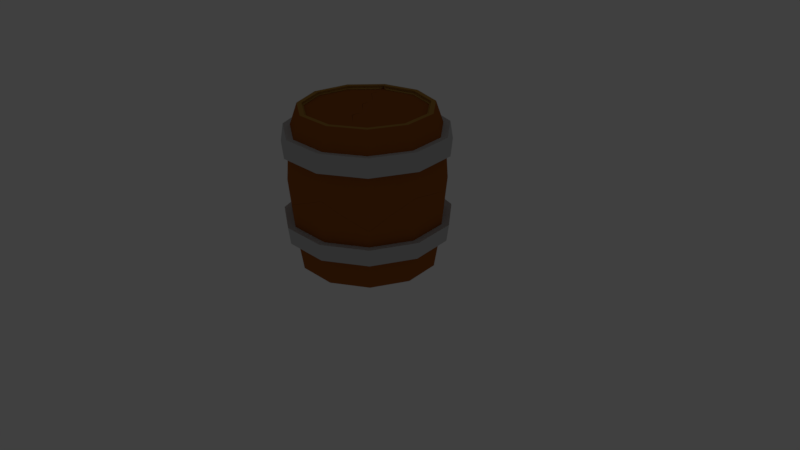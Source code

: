 # Source: Barrel.blend  (saved by Blender 2.79.0; exported with 4.5.12 LTS)
import bpy
from mathutils import Matrix  # noqa: F401  (used for matrix-valued properties, if any)

bpy.ops.wm.read_factory_settings(use_empty=True)
scene = bpy.context.scene
scene.name = 'Scene'

# ---- collections
col_collection_1 = bpy.data.collections.new('Collection 1'); scene.collection.children.link(col_collection_1)
col_collection_1.hide_render = True
col_collection_1.hide_viewport = True
col_collection_2 = bpy.data.collections.new('Collection 2'); scene.collection.children.link(col_collection_2)

# ---- materials (node trees are filled in below, after node groups)
mat_material_002 = bpy.data.materials.new('Material.002')
mat_material_002.alpha_threshold = 0.0
mat_material_002.use_transparent_shadow = False
mat_material_002.diffuse_color = (0.5805, 0.5805, 0.5805, 1.0)
mat_material_002.roughness = 0.5
mat_material_003 = bpy.data.materials.new('Material.003')
mat_material_003.alpha_threshold = 0.0
mat_material_003.use_transparent_shadow = False
mat_material_003.diffuse_color = (0.3694, 0.1123, 0.02078, 1.0)
mat_material_003.roughness = 0.5
mat_material_004 = bpy.data.materials.new('Material.004')
mat_material_004.alpha_threshold = 0.0
mat_material_004.use_transparent_shadow = False
mat_material_004.diffuse_color = (0.4564, 0.2454, 0.05422, 1.0)
mat_material_004.roughness = 0.5
mat_material_007 = bpy.data.materials.new('Material.007')
mat_material_007.alpha_threshold = 0.0
mat_material_007.use_transparent_shadow = False
mat_material_007.diffuse_color = (0.5805, 0.5805, 0.5805, 1.0)
mat_material_007.roughness = 0.5
mat_material_006 = bpy.data.materials.new('Material.006')
mat_material_006.alpha_threshold = 0.0
mat_material_006.use_transparent_shadow = False
mat_material_006.diffuse_color = (0.3694, 0.1123, 0.02078, 1.0)
mat_material_006.roughness = 0.5
mat_material_005 = bpy.data.materials.new('Material.005')
mat_material_005.alpha_threshold = 0.0
mat_material_005.use_transparent_shadow = False
mat_material_005.diffuse_color = (0.4564, 0.2454, 0.05422, 1.0)
mat_material_005.roughness = 0.5

# ---- material node trees

# ---- world
world_world = bpy.data.worlds.new('World'); scene.world = world_world
world_world.color = (0.05088, 0.05088, 0.05088)
world_world.use_sun_shadow = False
world_world.sun_shadow_jitter_overblur = 0.0
world_world.cycles.sampling_method = 'MANUAL'

# ---- cameras
cam_camera = bpy.data.cameras.new('Camera')
cam_camera.clip_end = 100.0
cam_camera.lens = 35.0
cam_camera.sensor_width = 32.0
cam_camera.sensor_height = 18.0
cam_camera.ortho_scale = 7.314
cam_camera.dof.focus_distance = 0.0
cam_camera.dof.aperture_fstop = 128.0

# ---- lights
light_lamp = bpy.data.lights.new('Lamp', 'POINT')
light_lamp.transmission_factor = 0.0
light_lamp.cutoff_distance = 30.0
light_lamp.energy = 100.0
light_lamp.shadow_buffer_clip_start = 1.001
light_lamp.shadow_soft_size = 0.1
light_lamp.shadow_maximum_resolution = 0.006
light_lamp.use_absolute_resolution = True

# ---- meshes
me_cylinder_001 = bpy.data.meshes.new('Cylinder.001')
me_cylinder_001.from_pydata([(-3.107e-09, 0.8853, 0.01582), (-1.71e-09, 0.7936, 1.962), (0.4787, 0.7448, 0.01582), (0.4291, 0.6677, 1.962), (0.8053, 0.3678, 0.01582), (0.7219, 0.3297, 1.962), (0.8763, -0.126, 0.01582), (0.7856, -0.1129, 1.962), (0.6691, -0.5798, 0.01582), (0.5998, -0.5197, 1.962), (0.2494, -0.8495, 0.01582), (0.2236, -0.7615, 1.962), (-0.2494, -0.8495, 0.01582), (-0.2236, -0.7615, 1.962), (-0.6691, -0.5798, 0.01582), (-0.5998, -0.5197, 1.962), (-0.8763, -0.126, 0.01582), (-0.7856, -0.1129, 1.962), (-0.8053, 0.3678, 0.01582), (-0.7219, 0.3297, 1.962), (-0.4787, 0.7448, 0.01582), (-0.4291, 0.6677, 1.962), (-0.2998, -1.021, 1.508), (1.759e-09, 1.012, 0.9943), (-0.7762, -0.6726, 1.734), (0.547, 0.8512, 0.9943), (-0.8042, -0.6969, 1.508), (0.9204, 0.4203, 0.9943), (-1.017, -0.1462, 1.734), (1.002, -0.144, 0.9943), (-1.053, -0.1514, 1.508), (0.7647, -0.6626, 0.9943), (-0.9342, 0.4267, 1.734), (0.2851, -0.9708, 0.9943), (-0.968, 0.4421, 1.508), (-0.2851, -0.9708, 0.9943), (4.351e-09, 1.064, 1.508), (-0.7647, -0.6626, 0.9943), (2.715e-09, 1.027, 1.734), (-1.002, -0.144, 0.9943), (-0.5553, 0.864, 1.734), (-0.9204, 0.4203, 0.9943), (-0.5753, 0.8952, 1.508), (-0.547, 0.8512, 0.9943), (-1.635e-09, 0.9403, 1.724), (-1.38e-10, 0.9742, 1.518), (0.5267, 0.8196, 1.518), (0.5083, 0.791, 1.724), (0.8862, 0.4047, 1.518), (0.8553, 0.3906, 1.724), (0.9643, -0.1386, 1.518), (0.9307, -0.1338, 1.724), (0.7363, -0.638, 1.518), (0.7106, -0.6157, 1.724), (0.2745, -0.9347, 1.518), (0.2649, -0.9022, 1.724), (-0.2745, -0.9347, 1.518), (-0.2649, -0.9022, 1.724), (-0.7363, -0.638, 1.518), (-0.7106, -0.6157, 1.724), (-0.9643, -0.1386, 1.518), (-0.9307, -0.1338, 1.724), (-0.8862, 0.4047, 1.518), (-0.8553, 0.3906, 1.724), (-0.5267, 0.8196, 1.518), (-0.5083, 0.791, 1.724), (-0.2894, -0.9854, 1.734), (0.2998, -1.021, 1.508), (0.2894, -0.9854, 1.734), (0.8042, -0.6969, 1.508), (0.7762, -0.6726, 1.734), (1.053, -0.1514, 1.508), (1.017, -0.1462, 1.734), (0.968, 0.4421, 1.508), (0.9342, 0.4267, 1.734), (0.5753, 0.8952, 1.508), (0.5553, 0.864, 1.734), (-1.879e-10, 0.9726, 0.6049), (-1.191e-09, 0.9466, 0.4033), (0.5118, 0.7963, 0.4033), (0.5258, 0.8182, 0.6049), (0.861, 0.3932, 0.4033), (0.8847, 0.404, 0.6049), (0.9369, -0.1347, 0.4033), (0.9627, -0.1384, 0.6049), (0.7154, -0.6199, 0.4033), (0.7351, -0.6369, 0.6049), (0.2667, -0.9082, 0.4033), (0.274, -0.9332, 0.6049), (-0.2667, -0.9082, 0.4033), (-0.274, -0.9332, 0.6049), (-0.7154, -0.6199, 0.4033), (-0.7351, -0.6369, 0.6049), (-0.9369, -0.1347, 0.4033), (-0.9627, -0.1384, 0.6049), (-0.861, 0.3932, 0.4033), (-0.8847, 0.404, 0.6049), (-0.5118, 0.7963, 0.4033), (-0.5258, 0.8182, 0.6049), (4.639e-09, 1.069, 0.6149), (3.537e-09, 1.041, 0.3933), (-0.5626, 0.8754, 0.3933), (-0.5781, 0.8995, 0.6149), (-0.9466, 0.4323, 0.3933), (-0.9726, 0.4442, 0.6149), (-1.03, -0.1481, 0.3933), (-1.058, -0.1522, 0.6149), (-0.7864, -0.6815, 0.3933), (-0.8081, -0.7002, 0.6149), (-0.2932, -0.9985, 0.3933), (-0.3012, -1.026, 0.6149), (0.2932, -0.9985, 0.3933), (0.3012, -1.026, 0.6149), (0.7864, -0.6815, 0.3933), (0.8081, -0.7002, 0.6149), (1.03, -0.1481, 0.3933), (1.058, -0.1522, 0.6149), (0.9466, 0.4323, 0.3933), (0.9726, 0.4442, 0.6149), (0.5626, 0.8754, 0.3933), (0.5781, 0.8995, 0.6149), (0.4562, 0.7099, 2.001), (-5.626e-09, 0.8439, 2.001), (0.7676, 0.3506, 2.001), (0.8353, -0.1201, 2.001), (0.6378, -0.5526, 2.001), (0.2377, -0.8097, 2.001), (-0.2377, -0.8097, 2.001), (-0.6378, -0.5526, 2.001), (-0.8353, -0.1201, 2.001), (-0.7676, 0.3506, 2.001), (-0.4562, 0.7099, 2.001), (0.4242, 0.6601, 2.001), (-4.707e-09, 0.7847, 2.001), (0.7138, 0.326, 2.001), (0.7767, -0.1117, 2.001), (0.593, -0.5139, 2.001), (0.2211, -0.7529, 2.001), (-0.2211, -0.7529, 2.001), (-0.593, -0.5139, 2.001), (-0.7767, -0.1117, 2.001), (-0.7138, 0.326, 2.001), (-0.4242, 0.6601, 2.001)], [], [(25, 27, 82, 80), (29, 31, 86, 84), (31, 33, 88, 86), (33, 35, 90, 88), (35, 37, 92, 90), (37, 39, 94, 92), (39, 41, 96, 94), (41, 43, 98, 96), (3, 1, 21, 19, 17, 15, 13, 11, 9, 7, 5), (20, 97, 78, 0), (0, 2, 4, 6, 8, 10, 12, 14, 16, 18, 20), (27, 29, 84, 82), (40, 38, 36, 42), (62, 64, 43, 41), (60, 62, 41, 39), (58, 60, 39, 37), (56, 58, 37, 35), (54, 56, 35, 33), (52, 54, 33, 31), (50, 52, 31, 29), (48, 50, 29, 27), (46, 48, 27, 25), (45, 46, 25, 23), (0, 78, 79, 2), (63, 130, 131, 65), (18, 95, 97, 20), (61, 129, 130, 63), (16, 93, 95, 18), (59, 128, 129, 61), (14, 91, 93, 16), (57, 127, 128, 59), (12, 89, 91, 14), (55, 126, 127, 57), (10, 87, 89, 12), (53, 125, 126, 55), (8, 85, 87, 10), (51, 124, 125, 53), (6, 83, 85, 8), (49, 123, 124, 51), (4, 81, 83, 6), (47, 121, 123, 49), (2, 79, 81, 4), (44, 122, 121, 47), (43, 23, 77, 98), (64, 45, 23, 43), (59, 61, 28, 24), (56, 54, 67, 22), (45, 64, 42, 36), (46, 45, 36, 75), (55, 57, 66, 68), (52, 50, 71, 69), (62, 60, 30, 34), (44, 47, 76, 38), (65, 44, 38, 40), (51, 53, 70, 72), (61, 63, 32, 28), (65, 131, 122, 44), (32, 40, 42, 34), (28, 32, 34, 30), (24, 28, 30, 26), (66, 24, 26, 22), (68, 66, 22, 67), (70, 68, 67, 69), (72, 70, 69, 71), (74, 72, 71, 73), (76, 74, 73, 75), (38, 76, 75, 36), (49, 51, 72, 74), (60, 58, 26, 30), (50, 48, 73, 71), (63, 65, 40, 32), (53, 55, 68, 70), (64, 62, 34, 42), (54, 52, 69, 67), (57, 59, 24, 66), (47, 49, 74, 76), (58, 56, 22, 26), (48, 46, 75, 73), (78, 97, 101, 100), (80, 82, 118, 120), (90, 92, 108, 110), (85, 83, 115, 113), (95, 93, 105, 103), (86, 88, 112, 114), (96, 98, 102, 104), (81, 79, 119, 117), (91, 89, 109, 107), (82, 84, 116, 118), (92, 94, 106, 108), (23, 25, 80, 77), (100, 101, 102, 99), (101, 103, 104, 102), (103, 105, 106, 104), (105, 107, 108, 106), (107, 109, 110, 108), (109, 111, 112, 110), (111, 113, 114, 112), (113, 115, 116, 114), (115, 117, 118, 116), (117, 119, 120, 118), (119, 100, 99, 120), (89, 87, 111, 109), (79, 78, 100, 119), (94, 96, 104, 106), (84, 86, 114, 116), (77, 80, 120, 99), (93, 91, 107, 105), (83, 81, 117, 115), (98, 77, 99, 102), (88, 90, 110, 112), (97, 95, 103, 101), (87, 85, 113, 111), (133, 132, 121, 122), (132, 134, 123, 121), (134, 135, 124, 123), (135, 136, 125, 124), (136, 137, 126, 125), (137, 138, 127, 126), (138, 139, 128, 127), (139, 140, 129, 128), (140, 141, 130, 129), (141, 142, 131, 130), (142, 133, 122, 131), (1, 3, 132, 133), (3, 5, 134, 132), (5, 7, 135, 134), (7, 9, 136, 135), (9, 11, 137, 136), (11, 13, 138, 137), (13, 15, 139, 138), (15, 17, 140, 139), (17, 19, 141, 140), (19, 21, 142, 141), (21, 1, 133, 142)])
me_cylinder_001.polygons.foreach_set('material_index', [1, 1, 1, 1, 1, 1, 1, 1, 1, 1, 1, 1, 0, 1, 1, 1, 1, 1, 1, 1, 1, 1, 1, 1, 1, 1, 1, 1, 1, 1, 1, 1, 1, 1, 1, 1, 1, 1, 1, 1, 1, 1, 1, 1, 1, 0, 0, 0, 0, 0, 0, 0, 0, 0, 0, 0, 1, 0, 0, 0, 0, 0, 0, 0, 0, 0, 0, 0, 0, 0, 0, 0, 0, 0, 0, 0, 0, 0, 0, 0, 0, 0, 0, 0, 0, 0, 0, 0, 0, 1, 0, 0, 0, 0, 0, 0, 0, 0, 0, 0, 0, 0, 0, 0, 0, 0, 0, 0, 0, 0, 0, 0, 2, 2, 2, 2, 2, 2, 2, 2, 2, 2, 2, 2, 2, 2, 2, 2, 2, 2, 2, 2, 2, 2])
me_cylinder_001.materials.append(mat_material_002)
me_cylinder_001.materials.append(mat_material_003)
me_cylinder_001.materials.append(mat_material_004)
me_cylinder_001.use_remesh_preserve_volume = False
me_cylinder_001.use_remesh_preserve_attributes = False
me_cylinder_001.use_mirror_vertex_groups = False
me_cylinder_001.update()
me_cylinder_006 = bpy.data.meshes.new('Cylinder.006')
me_cylinder_006.from_pydata([(-3.107e-09, 0.8853, 0.01582), (0.4787, 0.7448, 0.01582), (0.8053, 0.3678, 0.01582), (-0.6691, -0.5798, 0.01582), (-0.8763, -0.126, 0.01582), (-0.8053, 0.3678, 0.01582), (-0.4787, 0.7448, 0.01582), (1.759e-09, 1.012, 0.9943), (-0.7647, -0.6626, 0.9943), (-0.547, 0.8512, 0.9943), (-1.879e-10, 0.9726, 0.6049), (-1.191e-09, 0.9466, 0.4033), (0.5118, 0.7963, 0.4033), (0.5258, 0.8182, 0.6049), (-0.7154, -0.6199, 0.4033), (-0.7351, -0.6369, 0.6049), (-0.9369, -0.1347, 0.4033), (-0.9627, -0.1384, 0.6049), (-0.861, 0.3932, 0.4033), (-0.8847, 0.404, 0.6049), (-0.5118, 0.7963, 0.4033), (-0.5258, 0.8182, 0.6049), (4.639e-09, 1.069, 0.6149), (3.537e-09, 1.041, 0.3933), (-0.5626, 0.8754, 0.3933), (-0.5781, 0.8995, 0.6149), (-0.9466, 0.4323, 0.3933), (-0.9726, 0.4442, 0.6149), (-1.03, -0.1481, 0.3933), (-1.058, -0.1522, 0.6149), (-0.7864, -0.6815, 0.3933), (-0.8081, -0.7002, 0.6149), (0.5626, 0.8754, 0.3933), (0.5781, 0.8995, 0.6149), (-0.8365, -0.5053, 0.9943), (1.651e-09, 1.01, 1.024), (-0.8365, 0.5171, 0.9943), (-0.9865, -0.1418, 0.8435), (0.4973, 0.8658, 0.9943), (0.5452, 0.8484, 0.9611), (-0.07066, 0.9911, 0.9943), (-0.9133, 0.4171, 0.9171), (-0.7605, 0.5968, 1.071), (0.7513, 0.5895, 0.8185), (-0.2825, 0.9199, 0.9048), (0.282, 0.9183, 1.143), (0.632, 0.5544, 0.01582), (0.642, 0.5563, 0.01582), (0.6864, 0.5948, 0.4033), (0.7053, 0.6111, 0.6049), (0.7546, 0.6539, 0.3933), (0.7754, 0.6719, 0.6149), (-0.02092, 0.846, 0.06488), (0.4142, 0.7183, 0.06488), (0.5627, 0.5469, 0.06488), (0.7112, 0.3755, 0.06488), (-0.6292, -0.486, 0.06488), (-0.8176, -0.07341, 0.06488), (-0.7531, 0.3755, 0.06488), (-0.4561, 0.7183, 0.06488), (-0.7814, -0.4182, 0.9544), (-0.7161, -0.5613, 0.9544), (0.4312, 0.8283, 0.9544), (-0.02092, 0.961, 0.9544), (-0.02092, 0.9591, 0.9815), (-0.02092, 0.9017, 0.4172), (-0.4862, 0.7651, 0.4172), (-0.9052, 0.445, 0.6096), (-0.8253, 0.4085, 0.6005), (-0.499, 0.785, 0.6005), (-0.02092, 0.9254, 0.6005), (-0.8037, 0.3986, 0.4172), (-0.5465, 0.8589, 0.6096), (-0.8727, -0.08133, 0.4172), (-0.8962, -0.0847, 0.6005), (-0.6713, -0.5224, 0.4172), (0.4443, 0.7651, 0.4172), (0.4906, 0.837, 0.4081), (-0.6892, -0.5379, 0.6005), (-0.7359, -0.5784, 0.4081), (-0.7556, -0.5955, 0.6096), (0.6031, 0.5819, 0.4172), (-0.9831, -0.09721, 0.6096), (0.4571, 0.785, 0.6005), (0.4748, 0.8124, 0.9243), (-0.5182, 0.815, 0.9544), (-0.9178, -0.08781, 0.8173), (-0.8512, 0.4203, 0.8842), (-0.02092, 1.013, 0.6096), (-0.02092, 0.9872, 0.4081), (-0.5324, 0.837, 0.4081), (-0.8815, 0.4341, 0.4081), (-0.9574, -0.0935, 0.4081), (0.6651, 0.6356, 0.4081), (0.5046, 0.8589, 0.6096), (-0.7814, 0.5113, 0.9544), (-0.08516, 0.9422, 0.9544), (-0.7123, 0.5837, 1.024), (0.6621, 0.5771, 0.7947), (-0.2778, 0.8774, 0.8731), (0.2355, 0.876, 1.09), (0.5536, 0.5452, 0.06488), (0.6203, 0.5967, 0.6005), (0.684, 0.6519, 0.6096), (-0.3553, -0.4177, 0.01582), (-0.2974, -0.2557, 0.01582), (0.01641, -0.09368, 0.01582), (0.07436, 0.06835, 0.01582), (0.3881, 0.2304, 0.01582), (0.4461, 0.3924, 0.01582), (-0.3323, -0.3386, 0.06488), (-0.2913, -0.1913, 0.06488), (0.005622, -0.04403, 0.06488), (0.04669, 0.1033, 0.06488), (0.3436, 0.2506, 0.06488), (0.3846, 0.3979, 0.06488)], [], [(8, 34, 37, 17, 15), (6, 20, 11, 0), (0, 1, 47, 2, 46, 109, 108, 107, 106, 105, 104, 3, 4, 5, 6), (0, 11, 12, 1), (5, 18, 20, 6), (4, 16, 18, 5), (3, 14, 16, 4), (11, 20, 24, 23), (18, 16, 28, 26), (19, 21, 25, 27), (48, 12, 32, 50), (15, 17, 29, 31), (7, 38, 39, 13, 10), (23, 24, 25, 22), (24, 26, 27, 25), (26, 28, 29, 27), (28, 30, 31, 29), (50, 32, 33, 51), (32, 23, 22, 33), (12, 11, 23, 32), (17, 19, 27, 29), (10, 13, 33, 22), (16, 14, 30, 28), (21, 10, 22, 25), (20, 18, 26, 24), (41, 36, 9, 21, 19), (36, 42, 9), (40, 7, 35), (39, 43, 49, 13), (44, 40, 7, 10, 21, 9), (37, 41, 19, 17), (35, 45, 38, 7), (13, 49, 51, 33), (1, 12, 48, 47), (61, 78, 74, 86, 60), (59, 52, 65, 66), (52, 59, 58, 57, 56, 110, 111, 112, 113, 114, 115, 101, 55, 54, 53), (52, 53, 76, 65), (58, 59, 66, 71), (57, 58, 71, 73), (56, 57, 73, 75), (65, 89, 90, 66), (71, 91, 92, 73), (68, 67, 72, 69), (81, 93, 77, 76), (78, 80, 82, 74), (63, 70, 83, 84, 62), (89, 88, 72, 90), (90, 72, 67, 91), (91, 67, 82, 92), (92, 82, 80, 79), (93, 103, 94, 77), (77, 94, 88, 89), (76, 77, 89, 65), (74, 82, 67, 68), (70, 88, 94, 83), (73, 92, 79, 75), (69, 72, 88, 70), (66, 90, 91, 71), (87, 68, 69, 85, 95), (95, 85, 97), (96, 63, 64), (84, 83, 102, 98), (99, 85, 69, 70, 63, 96), (86, 74, 68, 87), (64, 63, 62, 100), (83, 94, 103, 102), (53, 54, 81, 76), (36, 42, 97, 95), (14, 75, 79, 30), (35, 45, 100, 64), (42, 9, 85, 97), (51, 103, 93, 50), (8, 34, 60, 61), (31, 15, 78, 80), (45, 38, 62, 100), (38, 39, 84, 62), (50, 93, 81, 48), (34, 37, 86, 60), (40, 35, 64, 96), (49, 51, 103, 102), (104, 3, 56, 110), (47, 2, 55, 54), (39, 43, 98, 84), (48, 81, 54, 47), (2, 46, 101, 55), (9, 44, 99, 85), (15, 8, 61, 78), (43, 49, 102, 98), (44, 40, 96, 99), (3, 56, 75, 14), (41, 36, 95, 87), (37, 86, 87, 41), (30, 79, 80, 31), (46, 109, 115, 101), (109, 108, 114, 115), (108, 107, 113, 114), (107, 106, 112, 113), (106, 105, 111, 112), (105, 104, 110, 111)])
me_cylinder_006.polygons.foreach_set('material_index', [1, 1, 1, 1, 1, 1, 1, 0, 0, 0, 0, 0, 1, 0, 0, 0, 0, 0, 0, 0, 0, 0, 0, 0, 0, 1, 1, 1, 1, 1, 1, 1, 0, 1, 1, 1, 1, 1, 1, 1, 1, 0, 0, 0, 0, 0, 1, 0, 0, 0, 0, 0, 0, 0, 0, 0, 0, 0, 0, 1, 1, 1, 1, 1, 1, 1, 0, 1, 1, 0, 1, 1, 0, 1, 0, 1, 1, 0, 1, 1, 0, 1, 1, 1, 1, 1, 1, 1, 1, 1, 1, 1, 1, 0, 1, 1, 1, 1, 1, 1])
me_cylinder_006.materials.append(mat_material_007)
me_cylinder_006.materials.append(mat_material_006)
me_cylinder_006.materials.append(mat_material_005)
me_cylinder_006.use_remesh_preserve_volume = False
me_cylinder_006.use_remesh_preserve_attributes = False
me_cylinder_006.use_mirror_vertex_groups = False
me_cylinder_006.update()
me_cylinder_005 = bpy.data.meshes.new('Cylinder.005')
me_cylinder_005.from_pydata([(0.5998, -0.5197, 1.962), (0.2236, -0.7615, 1.962), (-0.2236, -0.7615, 1.962), (-0.5998, -0.5197, 1.962), (-0.7856, -0.1129, 1.962), (-0.7219, 0.3297, 1.962), (-0.4291, 0.6677, 1.962), (-0.2998, -1.021, 1.508), (-0.7762, -0.6726, 1.734), (-0.8042, -0.6969, 1.508), (-1.017, -0.1462, 1.734), (-1.053, -0.1514, 1.508), (-0.9342, 0.4267, 1.734), (-0.968, 0.4421, 1.508), (-0.2851, -0.9708, 0.9943), (-0.7647, -0.6626, 0.9943), (-1.002, -0.144, 0.9943), (-0.5553, 0.864, 1.734), (-0.9204, 0.4203, 0.9943), (-0.5753, 0.8952, 1.508), (-0.547, 0.8512, 0.9943), (0.2745, -0.9347, 1.518), (0.2649, -0.9022, 1.724), (-0.2745, -0.9347, 1.518), (-0.2649, -0.9022, 1.724), (-0.7363, -0.638, 1.518), (-0.7106, -0.6157, 1.724), (-0.9643, -0.1386, 1.518), (-0.9307, -0.1338, 1.724), (-0.8862, 0.4047, 1.518), (-0.8553, 0.3906, 1.724), (-0.5267, 0.8196, 1.518), (-0.5083, 0.791, 1.724), (-0.2894, -0.9854, 1.734), (0.2998, -1.021, 1.508), (0.2894, -0.9854, 1.734), (0.2377, -0.8097, 2.001), (-0.2377, -0.8097, 2.001), (-0.6378, -0.5526, 2.001), (-0.8353, -0.1201, 2.001), (-0.7676, 0.3506, 2.001), (-0.4562, 0.7099, 2.001), (0.593, -0.5139, 2.001), (0.2211, -0.7529, 2.001), (-0.2211, -0.7529, 2.001), (-0.593, -0.5139, 2.001), (-0.7767, -0.1117, 2.001), (-0.7138, 0.326, 2.001), (-0.4242, 0.6601, 2.001), (0.282, -0.9606, 1.143), (-0.07066, -0.9708, 0.9943), (-0.8365, -0.5053, 0.9943), (-0.8365, 0.5171, 0.9943), (-0.7605, -0.659, 1.071), (-0.9865, -0.1418, 0.8435), (0.4973, -0.8344, 0.9943), (-0.5403, -0.8068, 0.9943), (-0.2825, -0.9622, 0.9048), (-0.9133, 0.4171, 0.9171), (-0.7605, 0.5968, 1.071), (0.409, -0.6423, 1.962), (-0.3735, 0.5821, 1.962), (0.4377, -0.6812, 2.001), (0.552, -0.8589, 1.508), (0.5328, -0.829, 1.734), (0.4877, -0.759, 1.724), (0.5054, -0.7864, 1.518), (0.407, -0.6334, 2.001), (0.5326, -0.8118, 0.9943), (0.5126, -0.7863, 1.461), (-0.245, -0.7751, 1.973), (0.1978, -0.7751, 1.973), (-0.6176, -0.5357, 1.973), (-0.8015, -0.1329, 1.973), (-0.7385, 0.3054, 1.973), (-0.4485, 0.6401, 1.973), (-0.9251, 0.3907, 1.514), (-0.8937, 0.3763, 1.724), (-0.8027, 0.4605, 1.035), (-0.8808, 0.3704, 1.035), (-1.005, -0.1621, 1.514), (-0.9704, -0.1572, 1.724), (-0.5594, 0.8127, 1.514), (-0.9563, -0.1551, 1.035), (-0.7726, -0.67, 1.514), (-0.7465, -0.6474, 1.724), (-0.8027, -0.4916, 1.035), (-0.7358, -0.6381, 1.035), (-0.3028, -0.9719, 1.514), (-0.2931, -0.9388, 1.724), (-0.5268, -0.7724, 1.035), (-0.2891, -0.9252, 1.035), (0.2556, -0.9719, 1.514), (0.2459, -0.9388, 1.724), (-0.5407, 0.7836, 1.724), (0.4725, -0.7931, 1.724), (-0.8489, 0.3559, 1.523), (-0.8202, 0.3427, 1.715), (-0.497, 0.7156, 1.715), (-0.5141, 0.7422, 1.523), (-0.9217, -0.1502, 1.523), (-0.8904, -0.1457, 1.715), (-0.6854, -0.5945, 1.715), (-0.7093, -0.6152, 1.523), (-0.2703, -0.8612, 1.715), (-0.2792, -0.8916, 1.523), (0.2231, -0.8612, 1.715), (0.232, -0.8916, 1.523), (0.4306, -0.7279, 1.715), (-0.5331, 0.7717, 1.035), (-0.7319, -0.6348, 1.106), (0.3555, -0.6109, 1.973), (0.5287, -0.4996, 1.973), (-0.2295, -0.7222, 1.973), (0.1823, -0.7222, 1.973), (-0.5759, -0.4996, 1.973), (-0.747, -0.125, 1.973), (-0.6884, 0.2825, 1.973), (-0.4187, 0.5937, 1.973), (0.3573, -0.6192, 1.936), (0.535, -0.5051, 1.936), (-0.2319, -0.7302, 1.936), (0.1846, -0.7302, 1.936), (-0.5822, -0.5051, 1.936), (-0.7552, -0.1262, 1.936), (-0.696, 0.286, 1.936), (-0.4232, 0.6008, 1.936), (0.239, -0.9156, 1.174), (-0.08943, -0.9252, 1.035), (-0.9424, -0.1531, 0.8949), (-0.2867, -0.9171, 0.952), (-0.8742, 0.3674, 0.9634), (-0.7319, 0.5347, 1.106), (0.4395, -0.7982, 1.035), (-0.3715, 0.521, 1.936), (0.3841, -0.6554, 1.973), (0.4905, -0.821, 1.514), (0.447, -0.7534, 1.523), (0.4724, -0.777, 1.035), (0.4538, -0.7533, 1.47), (-0.3719, 0.4071, 1.962), (-0.1499, 0.2322, 1.962), (-0.1483, 0.05733, 1.962), (0.07366, -0.1176, 1.962), (0.0753, -0.2925, 1.962), (0.2973, -0.4674, 1.962), (-0.3775, 0.3581, 1.936), (-0.1633, 0.1952, 1.936), (-0.1693, 0.03235, 1.936), (0.04497, -0.1305, 1.936), (0.03893, -0.2934, 1.936), (0.2532, -0.4563, 1.936)], [], [(14, 56, 57), (16, 18, 58, 54), (18, 52, 58), (29, 31, 20, 59, 52, 18), (27, 29, 18, 16), (25, 27, 16, 51, 53), (23, 25, 53, 56, 14), (21, 23, 14, 50, 49), (30, 40, 41, 32), (28, 39, 40, 30), (26, 38, 39, 28), (24, 37, 38, 26), (22, 36, 37, 24), (65, 62, 36, 22), (26, 28, 10, 8), (23, 21, 34, 7), (22, 24, 33, 35), (29, 27, 11, 13), (28, 30, 12, 10), (12, 17, 19, 13), (10, 12, 13, 11), (8, 10, 11, 9), (33, 8, 9, 7), (35, 33, 7, 34), (64, 35, 34, 63), (27, 25, 9, 11), (30, 32, 17, 12), (65, 22, 35, 64), (31, 29, 13, 19), (24, 26, 8, 33), (25, 23, 7, 9), (67, 43, 36, 62), (43, 44, 37, 36), (44, 45, 38, 37), (45, 46, 39, 38), (46, 47, 40, 39), (47, 48, 41, 40), (0, 60, 1, 43, 67, 42), (1, 2, 44, 43), (2, 3, 45, 44), (3, 4, 46, 45), (4, 5, 47, 46), (5, 6, 48, 47), (53, 15, 51), (56, 15, 53), (57, 50, 14), (54, 51, 16), (60, 145, 144, 143, 142, 141, 140, 61, 6, 5, 4, 3, 2, 1), (21, 66, 63, 34), (68, 69, 21, 49, 55), (91, 130, 90), (83, 129, 131, 79), (79, 131, 78), (96, 79, 78, 132, 109, 99), (100, 83, 79, 96), (103, 110, 86, 83, 100), (105, 91, 90, 110, 103), (107, 127, 128, 91, 105), (97, 98, 75, 74), (101, 97, 74, 73), (102, 101, 73, 72), (104, 102, 72, 70), (106, 104, 70, 71), (108, 106, 71, 135), (102, 85, 81, 101), (105, 88, 92, 107), (106, 93, 89, 104), (96, 76, 80, 100), (101, 81, 77, 97), (77, 76, 82, 94), (81, 80, 76, 77), (85, 84, 80, 81), (89, 88, 84, 85), (93, 92, 88, 89), (95, 136, 92, 93), (100, 80, 84, 103), (97, 77, 94, 98), (108, 95, 93, 106), (99, 82, 76, 96), (104, 89, 85, 102), (103, 84, 88, 105), (111, 135, 71, 114), (114, 71, 70, 113), (113, 70, 72, 115), (115, 72, 73, 116), (116, 73, 74, 117), (117, 74, 75, 118), (120, 112, 111, 114, 122, 119), (122, 114, 113, 121), (121, 113, 115, 123), (123, 115, 116, 124), (124, 116, 117, 125), (125, 117, 118, 126), (110, 87, 86), (90, 87, 110), (130, 91, 128), (129, 83, 86), (119, 122, 121, 123, 124, 125, 126, 134, 146, 147, 148, 149, 150, 151), (107, 92, 136, 137), (138, 133, 127, 107, 139), (69, 21, 107, 139), (42, 112, 120, 0), (140, 61, 134, 146), (51, 15, 87, 86), (61, 6, 126, 134), (52, 58, 131, 78), (59, 52, 78, 132), (20, 59, 132, 109), (19, 31, 99, 82), (21, 107, 137, 66), (41, 75, 98, 32), (31, 20, 109, 99), (50, 49, 127, 128), (6, 126, 118, 48), (62, 135, 111, 67), (48, 118, 75, 41), (56, 57, 130, 90), (66, 63, 136, 137), (0, 60, 119, 120), (58, 54, 129, 131), (17, 19, 82, 94), (64, 65, 108, 95), (67, 111, 112, 42), (63, 64, 95, 136), (32, 17, 94, 98), (49, 55, 133, 127), (65, 108, 135, 62), (57, 50, 128, 130), (55, 68, 138, 133), (54, 51, 86, 129), (15, 56, 90, 87), (68, 69, 139, 138), (60, 145, 151, 119), (145, 144, 150, 151), (144, 143, 149, 150), (143, 142, 148, 149), (142, 141, 147, 148), (141, 140, 146, 147)])
me_cylinder_005.polygons.foreach_set('material_index', [1, 1, 1, 1, 1, 1, 1, 1, 1, 1, 1, 1, 1, 1, 0, 0, 0, 0, 0, 0, 0, 0, 0, 0, 0, 0, 0, 0, 0, 0, 0, 2, 2, 2, 2, 2, 2, 2, 2, 2, 2, 2, 2, 1, 1, 1, 1, 1, 0, 1, 1, 1, 1, 1, 1, 1, 1, 1, 1, 1, 1, 1, 1, 1, 0, 0, 0, 0, 0, 0, 0, 0, 0, 0, 0, 0, 0, 0, 0, 0, 0, 2, 2, 2, 2, 2, 2, 2, 2, 2, 2, 2, 2, 1, 1, 1, 1, 1, 0, 1, 1, 2, 1, 1, 1, 1, 1, 1, 0, 0, 1, 1, 1, 2, 2, 2, 1, 0, 2, 1, 0, 0, 2, 0, 0, 1, 1, 1, 1, 1, 1, 1, 1, 1, 1, 1, 1, 1])
me_cylinder_005.materials.append(mat_material_007)
me_cylinder_005.materials.append(mat_material_006)
me_cylinder_005.materials.append(mat_material_005)
me_cylinder_005.use_remesh_preserve_volume = False
me_cylinder_005.use_remesh_preserve_attributes = False
me_cylinder_005.use_mirror_vertex_groups = False
me_cylinder_005.update()
me_cylinder_004 = bpy.data.meshes.new('Cylinder.004')
me_cylinder_004.from_pydata([(-1.71e-09, 0.7936, 1.962), (0.4291, 0.6677, 1.962), (0.7219, 0.3297, 1.962), (0.7856, -0.1129, 1.962), (0.5998, -0.5197, 1.962), (-0.4291, 0.6677, 1.962), (0.547, 0.8512, 0.9943), (0.7647, -0.6626, 0.9943), (4.351e-09, 1.064, 1.508), (2.715e-09, 1.027, 1.734), (-0.5553, 0.864, 1.734), (-0.5753, 0.8952, 1.508), (-0.547, 0.8512, 0.9943), (-1.635e-09, 0.9403, 1.724), (-1.38e-10, 0.9742, 1.518), (0.5267, 0.8196, 1.518), (0.5083, 0.791, 1.724), (0.8862, 0.4047, 1.518), (0.8553, 0.3906, 1.724), (0.9643, -0.1386, 1.518), (0.9307, -0.1338, 1.724), (0.7363, -0.638, 1.518), (0.7106, -0.6157, 1.724), (0.2745, -0.9347, 1.518), (-0.5267, 0.8196, 1.518), (-0.5083, 0.791, 1.724), (0.8042, -0.6969, 1.508), (0.7762, -0.6726, 1.734), (1.053, -0.1514, 1.508), (1.017, -0.1462, 1.734), (0.968, 0.4421, 1.508), (0.9342, 0.4267, 1.734), (0.5753, 0.8952, 1.508), (0.5553, 0.864, 1.734), (0.4562, 0.7099, 2.001), (-5.626e-09, 0.8439, 2.001), (0.7676, 0.3506, 2.001), (0.8353, -0.1201, 2.001), (0.6378, -0.5526, 2.001), (-0.4562, 0.7099, 2.001), (0.4242, 0.6601, 2.001), (-4.707e-09, 0.7847, 2.001), (0.7138, 0.326, 2.001), (0.7767, -0.1117, 2.001), (0.593, -0.5139, 2.001), (-0.4242, 0.6601, 2.001), (0.9899, -0.1423, 1.158), (0.7513, -0.651, 0.8185), (0.8748, 0.4729, 0.9943), (0.8748, -0.4214, 0.9943), (1.651e-09, 1.01, 1.024), (0.4973, 0.8658, 0.9943), (0.5452, 0.8484, 0.9611), (0.4973, -0.8344, 0.9943), (-0.07066, 0.9911, 0.9943), (0.9165, 0.4186, 1.054), (0.7513, 0.5895, 0.8185), (-0.2825, 0.9199, 0.9048), (0.282, 0.9183, 1.143), (0.409, -0.6423, 1.962), (-0.3735, 0.5821, 1.962), (0.4377, -0.6812, 2.001), (0.552, -0.8589, 1.508), (0.5328, -0.829, 1.734), (0.4877, -0.759, 1.724), (0.5054, -0.7864, 1.518), (0.407, -0.6334, 2.001), (0.5326, -0.8118, 0.9943), (0.5126, -0.7863, 1.461), (0.4533, 0.6724, 1.97), (0.03049, 0.7966, 1.97), (0.7419, 0.3394, 1.97), (0.8046, -0.09679, 1.97), (0.6216, -0.4976, 1.97), (0.4362, -0.6168, 1.97), (-0.3923, 0.6724, 1.97), (-0.4841, 0.8153, 1.722), (0.03049, 0.9664, 1.722), (0.5637, 0.8442, 1.513), (0.03049, 1.001, 1.513), (0.5451, 0.8153, 1.722), (-0.03499, 0.933, 1.037), (-0.4765, 0.8034, 1.037), (-0.5027, 0.8442, 1.513), (0.7758, -0.6313, 1.513), (0.7499, -0.6088, 1.722), (0.5241, -0.7378, 1.037), (0.7392, -0.5996, 1.037), (1.007, -0.1258, 1.513), (0.9727, -0.121, 1.722), (0.5421, -0.7815, 1.513), (0.9276, 0.4242, 1.513), (0.8963, 0.4099, 1.722), (0.8413, 0.4528, 1.037), (0.5375, 0.8034, 1.037), (0.7128, -0.5767, 1.522), (-0.4406, 0.7476, 1.714), (0.03049, 0.8859, 1.714), (0.9242, -0.114, 1.522), (0.03049, 0.9174, 1.522), (-0.4576, 0.7741, 1.522), (0.5016, 0.7476, 1.714), (0.893, -0.1095, 1.714), (0.4989, -0.7143, 1.522), (0.6891, -0.5561, 1.714), (0.8232, 0.3765, 1.714), (0.8518, 0.3896, 1.522), (0.5186, 0.7741, 1.522), (0.4237, 0.6263, 1.97), (0.03049, 0.7417, 1.97), (0.692, 0.3166, 1.97), (0.7503, -0.08899, 1.97), (0.5801, -0.4617, 1.97), (0.4077, -0.5725, 1.97), (-0.3627, 0.6263, 1.97), (0.4282, 0.6333, 1.934), (0.03049, 0.75, 1.934), (0.6996, 0.3201, 1.934), (0.7585, -0.09017, 1.934), (0.5864, -0.4672, 1.934), (0.4096, -0.5808, 1.934), (-0.3672, 0.6333, 1.934), (0.9479, -0.1174, 1.189), (0.7268, -0.5888, 0.8742), (0.8413, -0.376, 1.037), (0.03049, 0.9503, 1.065), (0.4914, 0.8169, 1.037), (0.5358, 0.8008, 1.006), (0.8799, 0.4024, 1.092), (0.7268, 0.5609, 0.8742), (0.4914, -0.7588, 1.037), (-0.2313, 0.867, 0.9541), (0.2919, 0.8656, 1.175), (-0.3157, 0.554, 1.934), (0.5243, -0.7538, 1.722), (0.4825, -0.6889, 1.714), (0.2849, -0.8518, 1.522), (0.5056, -0.7142, 1.47), (-0.366, 0.4071, 1.962), (-0.1499, 0.2322, 1.962), (-0.1424, 0.05733, 1.962), (0.07366, -0.1176, 1.962), (0.08116, -0.2925, 1.962), (0.2973, -0.4674, 1.962), (-0.3164, 0.3918, 1.934), (-0.1085, 0.2297, 1.934), (-0.1092, 0.06764, 1.934), (0.09876, -0.09446, 1.934), (0.09807, -0.2566, 1.934), (0.306, -0.4187, 1.934)], [], [(6, 48, 56, 52), (7, 67, 53, 47), (1, 0, 5, 60, 138, 139, 140, 141, 142, 143, 59, 4, 3, 2), (10, 9, 8, 11), (21, 65, 23, 68, 67, 7), (19, 21, 7, 49, 46), (17, 19, 46, 55), (15, 17, 55, 48, 6), (14, 15, 6, 51, 58, 50), (20, 37, 38, 22), (18, 36, 37, 20), (16, 34, 36, 18), (13, 35, 34, 16), (12, 54, 57), (24, 14, 50, 54, 12), (14, 24, 11, 8), (15, 14, 8, 32), (21, 19, 28, 26), (13, 16, 33, 9), (25, 13, 9, 10), (20, 22, 27, 29), (25, 39, 35, 13), (29, 27, 26, 28), (31, 29, 28, 30), (33, 31, 30, 32), (9, 33, 32, 8), (18, 20, 29, 31), (19, 17, 30, 28), (65, 21, 26, 62), (16, 18, 31, 33), (17, 15, 32, 30), (41, 40, 34, 35), (40, 42, 36, 34), (42, 43, 37, 36), (43, 44, 38, 37), (45, 41, 35, 39), (0, 1, 40, 41), (1, 2, 42, 40), (2, 3, 43, 42), (3, 4, 44, 43), (5, 0, 41, 45), (52, 51, 6), (47, 49, 7), (44, 66, 61, 38), (22, 64, 63, 27), (27, 63, 62, 26), (22, 38, 61, 64), (94, 127, 129, 93), (87, 123, 130, 86), (115, 117, 118, 119, 120, 149, 148, 147, 146, 145, 144, 133, 121, 116), (76, 83, 79, 77), (95, 87, 86, 137, 136, 103), (98, 122, 124, 87, 95), (106, 128, 122, 98), (107, 94, 93, 128, 106), (99, 125, 132, 126, 94, 107), (102, 104, 73, 72), (105, 102, 72, 71), (101, 105, 71, 69), (97, 101, 69, 70), (82, 131, 81), (100, 82, 81, 125, 99), (99, 79, 83, 100), (107, 78, 79, 99), (95, 84, 88, 98), (97, 77, 80, 101), (96, 76, 77, 97), (102, 89, 85, 104), (96, 97, 70, 75), (89, 88, 84, 85), (92, 91, 88, 89), (80, 78, 91, 92), (77, 79, 78, 80), (105, 92, 89, 102), (98, 88, 91, 106), (103, 90, 84, 95), (101, 80, 92, 105), (106, 91, 78, 107), (109, 70, 69, 108), (108, 69, 71, 110), (110, 71, 72, 111), (111, 72, 73, 112), (114, 75, 70, 109), (116, 109, 108, 115), (115, 108, 110, 117), (117, 110, 111, 118), (118, 111, 112, 119), (121, 114, 109, 116), (127, 94, 126), (123, 87, 124), (112, 73, 74, 113), (104, 85, 134, 135), (85, 84, 90, 134), (104, 135, 74, 73), (50, 54, 81, 125), (56, 52, 127, 129), (65, 23, 136, 103), (48, 56, 129, 93), (4, 119, 112, 44), (66, 113, 74, 61), (53, 47, 123, 130), (45, 114, 121, 5), (62, 90, 103, 65), (57, 12, 82, 131), (24, 100, 83, 11), (64, 135, 134, 63), (39, 75, 114, 45), (54, 57, 131, 81), (63, 134, 90, 62), (46, 55, 128, 122), (61, 74, 135, 64), (25, 96, 75, 39), (58, 50, 125, 132), (10, 76, 96, 25), (67, 86, 130, 53), (51, 58, 132, 126), (68, 67, 86, 137), (12, 24, 100, 82), (55, 48, 93, 128), (23, 68, 137, 136), (59, 4, 119, 120), (47, 49, 124, 123), (11, 83, 76, 10), (143, 59, 120, 149), (44, 112, 113, 66), (49, 46, 122, 124), (5, 60, 133, 121), (52, 51, 126, 127), (60, 138, 144, 133), (138, 139, 145, 144), (139, 140, 146, 145), (140, 141, 147, 146), (141, 142, 148, 147), (142, 143, 149, 148)])
me_cylinder_004.polygons.foreach_set('material_index', [1, 1, 1, 0, 1, 1, 1, 1, 1, 1, 1, 1, 1, 1, 1, 0, 0, 0, 0, 0, 0, 1, 0, 0, 0, 0, 0, 0, 0, 0, 0, 2, 2, 2, 2, 2, 2, 2, 2, 2, 2, 1, 1, 2, 0, 0, 1, 1, 1, 1, 0, 1, 1, 1, 1, 1, 1, 1, 1, 1, 1, 1, 0, 0, 0, 0, 0, 0, 1, 0, 0, 0, 0, 0, 0, 0, 0, 0, 2, 2, 2, 2, 2, 2, 2, 2, 2, 2, 1, 1, 2, 0, 0, 1, 1, 1, 1, 1, 2, 2, 1, 2, 0, 1, 0, 0, 2, 1, 0, 1, 1, 1, 1, 0, 1, 1, 1, 1, 1, 1, 1, 1, 0, 1, 2, 1, 1, 1, 1, 1, 1, 1, 1, 1])
me_cylinder_004.materials.append(mat_material_007)
me_cylinder_004.materials.append(mat_material_006)
me_cylinder_004.materials.append(mat_material_005)
me_cylinder_004.use_remesh_preserve_volume = False
me_cylinder_004.use_remesh_preserve_attributes = False
me_cylinder_004.use_mirror_vertex_groups = False
me_cylinder_004.update()
me_cylinder_002 = bpy.data.meshes.new('Cylinder.002')
me_cylinder_002.from_pydata([(0.8053, 0.3678, 0.01582), (0.8763, -0.126, 0.01582), (0.6691, -0.5798, 0.01582), (0.2494, -0.8495, 0.01582), (-0.2494, -0.8495, 0.01582), (-0.6691, -0.5798, 0.01582), (0.9204, 0.4203, 0.9943), (1.002, -0.144, 0.9943), (0.2851, -0.9708, 0.9943), (-0.7647, -0.6626, 0.9943), (0.861, 0.3932, 0.4033), (0.8847, 0.404, 0.6049), (0.9369, -0.1347, 0.4033), (0.9627, -0.1384, 0.6049), (0.7154, -0.6199, 0.4033), (0.7351, -0.6369, 0.6049), (0.2667, -0.9082, 0.4033), (0.274, -0.9332, 0.6049), (-0.2667, -0.9082, 0.4033), (-0.274, -0.9332, 0.6049), (-0.7154, -0.6199, 0.4033), (-0.7351, -0.6369, 0.6049), (-0.7864, -0.6815, 0.3933), (-0.8081, -0.7002, 0.6149), (-0.2932, -0.9985, 0.3933), (-0.3012, -1.026, 0.6149), (0.2932, -0.9985, 0.3933), (0.3012, -1.026, 0.6149), (0.7864, -0.6815, 0.3933), (0.8081, -0.7002, 0.6149), (1.03, -0.1481, 0.3933), (1.058, -0.1522, 0.6149), (0.9466, 0.4323, 0.3933), (0.9726, 0.4442, 0.6149), (0.282, -0.9606, 1.143), (0.9899, -0.1423, 1.158), (0.7513, -0.651, 0.8185), (0.8748, 0.4729, 0.9943), (0.8748, -0.4214, 0.9943), (-0.07066, -0.9708, 0.9943), (0.4973, -0.8344, 0.9943), (-0.5403, -0.8068, 0.9943), (-0.2825, -0.9622, 0.9048), (0.9165, 0.4186, 1.054), (0.7513, 0.5895, 0.8185), (0.632, 0.5544, 0.01582), (0.642, 0.5563, 0.01582), (0.6864, 0.5948, 0.4033), (0.7053, 0.6111, 0.6049), (0.7546, 0.6539, 0.3933), (0.7754, 0.6719, 0.6149), (0.6222, 0.4864, 0.05984), (0.7726, 0.3129, 0.05984), (0.8379, -0.1417, 0.05984), (0.6471, -0.5594, 0.05984), (0.2608, -0.8077, 0.05984), (-0.1985, -0.8077, 0.05984), (-0.5848, -0.5594, 0.05984), (-0.03389, -0.9195, 0.9606), (0.2936, -0.9195, 0.9606), (0.8366, -0.4136, 0.9606), (0.9532, -0.1583, 0.9606), (0.8785, 0.3613, 0.9606), (0.8749, 0.3596, 1.015), (0.9425, -0.1567, 1.111), (0.2908, -0.91, 1.098), (0.2834, -0.8848, 0.6022), (0.3085, -0.9702, 0.6114), (0.9026, 0.3723, 0.4074), (0.8238, 0.3363, 0.4166), (-0.6274, -0.5964, 0.4166), (-0.2144, -0.8618, 0.4166), (-0.6929, -0.6531, 0.4074), (-0.2211, -0.8848, 0.6022), (-0.6455, -0.6121, 0.6022), (0.2767, -0.8618, 0.4166), (-0.2387, -0.9449, 0.4074), (0.6897, -0.5964, 0.4166), (0.9266, 0.3832, 0.6114), (0.8457, 0.3463, 0.6022), (0.7079, -0.6121, 0.6022), (0.8937, -0.1497, 0.4166), (0.9175, -0.1531, 0.6022), (1.006, -0.1658, 0.6114), (-0.7128, -0.6703, 0.6114), (0.6805, 0.5369, 0.6022), (0.7228, -0.625, 0.7988), (-0.2289, -0.9115, 0.8783), (-0.6728, -0.6357, 0.9606), (-0.2462, -0.9702, 0.6114), (0.3011, -0.9449, 0.4074), (0.7552, -0.6531, 0.4074), (0.7751, -0.6703, 0.6114), (0.9794, -0.162, 0.4074), (0.745, 0.5928, 0.6114), (0.8366, 0.4096, 0.9606), (0.489, -0.7939, 0.9606), (-0.4663, -0.7684, 0.9606), (0.7228, 0.517, 0.7988), (0.6129, 0.4847, 0.05984), (0.6631, 0.5218, 0.4166), (0.7258, 0.5763, 0.4074), (-0.3484, -0.4177, 0.01582), (-0.2974, -0.2557, 0.01582), (0.02333, -0.09368, 0.01582), (0.07436, 0.06835, 0.01582), (0.3951, 0.2304, 0.01582), (0.4461, 0.3924, 0.01582), (-0.2789, -0.4103, 0.05984), (-0.2426, -0.2611, 0.05984), (0.06334, -0.1119, 0.05984), (0.09962, 0.03723, 0.05984), (0.4056, 0.1864, 0.05984), (0.4418, 0.3356, 0.05984)], [], [(7, 38, 36, 15, 13), (8, 39, 42, 19, 17), (6, 7, 13, 11), (4, 18, 20, 5), (3, 16, 18, 4), (2, 14, 16, 3), (1, 12, 14, 2), (0, 10, 12, 1), (46, 47, 10, 0), (48, 11, 33, 50), (19, 21, 23, 25), (14, 28, 30, 12), (15, 17, 27, 29), (20, 18, 24, 22), (11, 13, 31, 33), (22, 24, 25, 23), (24, 26, 27, 25), (26, 28, 29, 27), (28, 30, 31, 29), (30, 32, 33, 31), (18, 24, 26, 16), (13, 15, 29, 31), (12, 30, 32, 10), (17, 19, 25, 27), (16, 26, 28, 14), (34, 39, 8), (35, 38, 7), (36, 40, 8, 17, 15), (42, 41, 9, 21, 19), (40, 34, 8), (43, 35, 7, 6), (37, 43, 6), (32, 49, 50, 33), (5, 102, 103, 104, 105, 106, 107, 45, 0, 1, 2, 3, 4), (10, 32, 49, 47), (48, 44, 37, 6, 11), (61, 82, 80, 86, 60), (59, 66, 73, 87, 58), (62, 79, 82, 61), (56, 57, 70, 71), (55, 56, 71, 75), (54, 55, 75, 77), (53, 54, 77, 81), (52, 53, 81, 69), (51, 52, 69, 100), (85, 94, 78, 79), (73, 89, 84, 74), (77, 91, 93, 81), (80, 92, 67, 66), (70, 72, 76, 71), (79, 78, 83, 82), (72, 84, 89, 76), (76, 89, 67, 90), (90, 67, 92, 91), (91, 92, 83, 93), (93, 83, 78, 68), (71, 76, 90, 75), (82, 83, 92, 80), (81, 93, 68, 69), (66, 67, 89, 73), (75, 90, 91, 77), (65, 59, 58), (64, 61, 60), (86, 80, 66, 59, 96), (87, 73, 74, 88, 97), (96, 59, 65), (63, 62, 61, 64), (95, 62, 63), (68, 78, 94, 101), (57, 56, 55, 54, 53, 52, 99, 113, 112, 111, 110, 109, 108), (69, 68, 101, 100), (85, 79, 62, 95, 98), (21, 74, 84, 23), (23, 84, 72, 22), (40, 34, 65, 96), (43, 35, 64, 63), (41, 9, 88, 97), (49, 101, 94, 50), (37, 43, 63, 95), (0, 46, 51, 52), (22, 20, 70, 72), (34, 39, 58, 65), (47, 49, 101, 100), (38, 36, 86, 60), (35, 38, 60, 64), (50, 94, 85, 48), (39, 42, 87, 58), (44, 37, 95, 98), (46, 51, 100, 47), (107, 45, 99, 113), (9, 21, 74, 88), (36, 86, 96, 40), (48, 44, 98, 85), (45, 0, 52, 99), (20, 70, 57, 5), (42, 41, 97, 87), (5, 102, 108, 57), (102, 103, 109, 108), (103, 104, 110, 109), (104, 105, 111, 110), (105, 106, 112, 111), (106, 107, 113, 112)])
me_cylinder_002.polygons.foreach_set('material_index', [1, 1, 1, 1, 1, 1, 1, 1, 1, 0, 0, 0, 0, 0, 0, 0, 0, 0, 0, 0, 0, 0, 0, 0, 0, 1, 1, 1, 1, 1, 1, 1, 0, 1, 0, 1, 1, 1, 1, 1, 1, 1, 1, 1, 1, 0, 0, 0, 0, 0, 0, 0, 0, 0, 0, 0, 0, 0, 0, 0, 0, 1, 1, 1, 1, 1, 1, 1, 0, 1, 0, 1, 0, 0, 1, 1, 1, 0, 1, 1, 0, 1, 0, 1, 1, 0, 1, 1, 1, 1, 1, 1, 1, 1, 1, 1, 1, 1, 1, 1, 1, 1])
me_cylinder_002.materials.append(mat_material_007)
me_cylinder_002.materials.append(mat_material_006)
me_cylinder_002.materials.append(mat_material_005)
me_cylinder_002.use_remesh_preserve_volume = False
me_cylinder_002.use_remesh_preserve_attributes = False
me_cylinder_002.use_mirror_vertex_groups = False
me_cylinder_002.update()

# ---- objects
ob_barrelnotbroken = bpy.data.objects.new('BarrelNotBroken', me_cylinder_001)
ob_lamp = bpy.data.objects.new('Lamp', light_lamp)
ob_camera = bpy.data.objects.new('Camera', cam_camera)
ob_barrelbroken1 = bpy.data.objects.new('BarrelBroken1', me_cylinder_006)
ob_barrelbroken4 = bpy.data.objects.new('BarrelBroken4', me_cylinder_005)
ob_barrelbroken3 = bpy.data.objects.new('BarrelBroken3', me_cylinder_004)
ob_barrelbroken2 = bpy.data.objects.new('BarrelBroken2', me_cylinder_002)

# ---- transforms, parenting, visibility, modifiers, constraints
ob_barrelnotbroken.location = (0.0, 0.0, 0.0)
ob_barrelnotbroken.hide_viewport = True
ob_barrelnotbroken.lineart.crease_threshold = 0.0
ob_lamp.location = (4.076, 1.005, 5.904)
ob_lamp.rotation_euler = (0.6503, 0.05522, 1.866)
ob_lamp.lock_rotations_4d = False
ob_lamp.empty_display_type = 'ARROWS'
ob_lamp.color = (0.0, 0.0, 0.0, 0.0)
ob_lamp.lineart.crease_threshold = 0.0
ob_camera.location = (7.481, -6.508, 5.344)
ob_camera.rotation_euler = (1.109, 0.0, 0.8149)
ob_camera.lock_rotations_4d = False
ob_camera.empty_display_type = 'ARROWS'
ob_camera.color = (0.0, 0.0, 0.0, 0.0)
ob_camera.display_type = 'WIRE'
ob_camera.lineart.crease_threshold = 0.0
ob_barrelbroken1.location = (0.0, 0.0, 0.0)
ob_barrelbroken1.lineart.crease_threshold = 0.0
ob_barrelbroken4.location = (0.0, 0.0, 0.001329)
ob_barrelbroken4.lineart.crease_threshold = 0.0
ob_barrelbroken3.location = (0.0, 0.0, 0.001329)
ob_barrelbroken3.lineart.crease_threshold = 0.0
ob_barrelbroken2.location = (0.0, 0.0, 0.0)
ob_barrelbroken2.lineart.crease_threshold = 0.0

# ---- collection membership
col_collection_1.objects.link(ob_barrelnotbroken)
col_collection_1.objects.link(ob_lamp)
col_collection_1.objects.link(ob_camera)
col_collection_2.objects.link(ob_barrelbroken1)
col_collection_2.objects.link(ob_barrelbroken4)
col_collection_2.objects.link(ob_barrelbroken3)
col_collection_2.objects.link(ob_barrelbroken2)

# ---- scene / render settings (as saved in the file)
scene.camera = ob_camera
scene.frame_start = 1; scene.frame_end = 250; scene.frame_set(0)
scene.render.engine = 'BLENDER_EEVEE_NEXT'
scene.render.resolution_percentage = 50
scene.render.dither_intensity = 0.0
scene.cycles.use_denoising = False
scene.cycles.samples = 128
scene.cycles.sampling_pattern = 'TABULATED_SOBOL'
scene.cycles.use_adaptive_sampling = False
scene.cycles.use_light_tree = False
scene.cycles.blur_glossy = 0.0
scene.cycles.sample_clamp_indirect = 0.0
scene.view_settings.view_transform = 'Standard'
bpy.context.view_layer.update()
